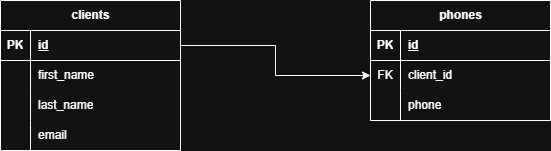

The diagram above was exported from draw.io. Its source (the exported page's mxGraphModel, read from the mxfile embedded in the PNG):
<mxGraphModel dx="1048" dy="1119" grid="1" gridSize="10" guides="1" tooltips="1" connect="1" arrows="1" fold="1" page="1" pageScale="1" pageWidth="850" pageHeight="1100" math="0" shadow="0">
  <root>
    <mxCell id="0" />
    <mxCell id="1" parent="0" />
    <mxCell id="J4z8uYgkNmlupmxEB2uG-1" value="phones" style="shape=table;startSize=30;container=1;collapsible=1;childLayout=tableLayout;fixedRows=1;rowLines=0;fontStyle=1;align=center;resizeLast=1;html=1;" vertex="1" parent="1">
      <mxGeometry x="520" y="320" width="180" height="120" as="geometry" />
    </mxCell>
    <mxCell id="J4z8uYgkNmlupmxEB2uG-2" value="" style="shape=tableRow;horizontal=0;startSize=0;swimlaneHead=0;swimlaneBody=0;fillColor=none;collapsible=0;dropTarget=0;points=[[0,0.5],[1,0.5]];portConstraint=eastwest;top=0;left=0;right=0;bottom=1;" vertex="1" parent="J4z8uYgkNmlupmxEB2uG-1">
      <mxGeometry y="30" width="180" height="30" as="geometry" />
    </mxCell>
    <mxCell id="J4z8uYgkNmlupmxEB2uG-3" value="PK" style="shape=partialRectangle;connectable=0;fillColor=none;top=0;left=0;bottom=0;right=0;fontStyle=1;overflow=hidden;whiteSpace=wrap;html=1;" vertex="1" parent="J4z8uYgkNmlupmxEB2uG-2">
      <mxGeometry width="30" height="30" as="geometry">
        <mxRectangle width="30" height="30" as="alternateBounds" />
      </mxGeometry>
    </mxCell>
    <mxCell id="J4z8uYgkNmlupmxEB2uG-4" value="id" style="shape=partialRectangle;connectable=0;fillColor=none;top=0;left=0;bottom=0;right=0;align=left;spacingLeft=6;fontStyle=5;overflow=hidden;whiteSpace=wrap;html=1;" vertex="1" parent="J4z8uYgkNmlupmxEB2uG-2">
      <mxGeometry x="30" width="150" height="30" as="geometry">
        <mxRectangle width="150" height="30" as="alternateBounds" />
      </mxGeometry>
    </mxCell>
    <mxCell id="J4z8uYgkNmlupmxEB2uG-5" value="" style="shape=tableRow;horizontal=0;startSize=0;swimlaneHead=0;swimlaneBody=0;fillColor=none;collapsible=0;dropTarget=0;points=[[0,0.5],[1,0.5]];portConstraint=eastwest;top=0;left=0;right=0;bottom=0;" vertex="1" parent="J4z8uYgkNmlupmxEB2uG-1">
      <mxGeometry y="60" width="180" height="30" as="geometry" />
    </mxCell>
    <mxCell id="J4z8uYgkNmlupmxEB2uG-6" value="FK" style="shape=partialRectangle;connectable=0;fillColor=none;top=0;left=0;bottom=0;right=0;editable=1;overflow=hidden;whiteSpace=wrap;html=1;" vertex="1" parent="J4z8uYgkNmlupmxEB2uG-5">
      <mxGeometry width="30" height="30" as="geometry">
        <mxRectangle width="30" height="30" as="alternateBounds" />
      </mxGeometry>
    </mxCell>
    <mxCell id="J4z8uYgkNmlupmxEB2uG-7" value="client_id" style="shape=partialRectangle;connectable=0;fillColor=none;top=0;left=0;bottom=0;right=0;align=left;spacingLeft=6;overflow=hidden;whiteSpace=wrap;html=1;" vertex="1" parent="J4z8uYgkNmlupmxEB2uG-5">
      <mxGeometry x="30" width="150" height="30" as="geometry">
        <mxRectangle width="150" height="30" as="alternateBounds" />
      </mxGeometry>
    </mxCell>
    <mxCell id="J4z8uYgkNmlupmxEB2uG-8" value="" style="shape=tableRow;horizontal=0;startSize=0;swimlaneHead=0;swimlaneBody=0;fillColor=none;collapsible=0;dropTarget=0;points=[[0,0.5],[1,0.5]];portConstraint=eastwest;top=0;left=0;right=0;bottom=0;" vertex="1" parent="J4z8uYgkNmlupmxEB2uG-1">
      <mxGeometry y="90" width="180" height="30" as="geometry" />
    </mxCell>
    <mxCell id="J4z8uYgkNmlupmxEB2uG-9" value="" style="shape=partialRectangle;connectable=0;fillColor=none;top=0;left=0;bottom=0;right=0;editable=1;overflow=hidden;whiteSpace=wrap;html=1;" vertex="1" parent="J4z8uYgkNmlupmxEB2uG-8">
      <mxGeometry width="30" height="30" as="geometry">
        <mxRectangle width="30" height="30" as="alternateBounds" />
      </mxGeometry>
    </mxCell>
    <mxCell id="J4z8uYgkNmlupmxEB2uG-10" value="phone" style="shape=partialRectangle;connectable=0;fillColor=none;top=0;left=0;bottom=0;right=0;align=left;spacingLeft=6;overflow=hidden;whiteSpace=wrap;html=1;" vertex="1" parent="J4z8uYgkNmlupmxEB2uG-8">
      <mxGeometry x="30" width="150" height="30" as="geometry">
        <mxRectangle width="150" height="30" as="alternateBounds" />
      </mxGeometry>
    </mxCell>
    <mxCell id="J4z8uYgkNmlupmxEB2uG-14" value="clients" style="shape=table;startSize=30;container=1;collapsible=1;childLayout=tableLayout;fixedRows=1;rowLines=0;fontStyle=1;align=center;resizeLast=1;html=1;" vertex="1" parent="1">
      <mxGeometry x="150" y="320" width="180" height="150" as="geometry" />
    </mxCell>
    <mxCell id="J4z8uYgkNmlupmxEB2uG-15" value="" style="shape=tableRow;horizontal=0;startSize=0;swimlaneHead=0;swimlaneBody=0;fillColor=none;collapsible=0;dropTarget=0;points=[[0,0.5],[1,0.5]];portConstraint=eastwest;top=0;left=0;right=0;bottom=1;" vertex="1" parent="J4z8uYgkNmlupmxEB2uG-14">
      <mxGeometry y="30" width="180" height="30" as="geometry" />
    </mxCell>
    <mxCell id="J4z8uYgkNmlupmxEB2uG-16" value="PK" style="shape=partialRectangle;connectable=0;fillColor=none;top=0;left=0;bottom=0;right=0;fontStyle=1;overflow=hidden;whiteSpace=wrap;html=1;" vertex="1" parent="J4z8uYgkNmlupmxEB2uG-15">
      <mxGeometry width="30" height="30" as="geometry">
        <mxRectangle width="30" height="30" as="alternateBounds" />
      </mxGeometry>
    </mxCell>
    <mxCell id="J4z8uYgkNmlupmxEB2uG-17" value="id" style="shape=partialRectangle;connectable=0;fillColor=none;top=0;left=0;bottom=0;right=0;align=left;spacingLeft=6;fontStyle=5;overflow=hidden;whiteSpace=wrap;html=1;" vertex="1" parent="J4z8uYgkNmlupmxEB2uG-15">
      <mxGeometry x="30" width="150" height="30" as="geometry">
        <mxRectangle width="150" height="30" as="alternateBounds" />
      </mxGeometry>
    </mxCell>
    <mxCell id="J4z8uYgkNmlupmxEB2uG-18" value="" style="shape=tableRow;horizontal=0;startSize=0;swimlaneHead=0;swimlaneBody=0;fillColor=none;collapsible=0;dropTarget=0;points=[[0,0.5],[1,0.5]];portConstraint=eastwest;top=0;left=0;right=0;bottom=0;" vertex="1" parent="J4z8uYgkNmlupmxEB2uG-14">
      <mxGeometry y="60" width="180" height="30" as="geometry" />
    </mxCell>
    <mxCell id="J4z8uYgkNmlupmxEB2uG-19" value="" style="shape=partialRectangle;connectable=0;fillColor=none;top=0;left=0;bottom=0;right=0;editable=1;overflow=hidden;whiteSpace=wrap;html=1;" vertex="1" parent="J4z8uYgkNmlupmxEB2uG-18">
      <mxGeometry width="30" height="30" as="geometry">
        <mxRectangle width="30" height="30" as="alternateBounds" />
      </mxGeometry>
    </mxCell>
    <mxCell id="J4z8uYgkNmlupmxEB2uG-20" value="first_name" style="shape=partialRectangle;connectable=0;fillColor=none;top=0;left=0;bottom=0;right=0;align=left;spacingLeft=6;overflow=hidden;whiteSpace=wrap;html=1;" vertex="1" parent="J4z8uYgkNmlupmxEB2uG-18">
      <mxGeometry x="30" width="150" height="30" as="geometry">
        <mxRectangle width="150" height="30" as="alternateBounds" />
      </mxGeometry>
    </mxCell>
    <mxCell id="J4z8uYgkNmlupmxEB2uG-21" value="" style="shape=tableRow;horizontal=0;startSize=0;swimlaneHead=0;swimlaneBody=0;fillColor=none;collapsible=0;dropTarget=0;points=[[0,0.5],[1,0.5]];portConstraint=eastwest;top=0;left=0;right=0;bottom=0;" vertex="1" parent="J4z8uYgkNmlupmxEB2uG-14">
      <mxGeometry y="90" width="180" height="30" as="geometry" />
    </mxCell>
    <mxCell id="J4z8uYgkNmlupmxEB2uG-22" value="" style="shape=partialRectangle;connectable=0;fillColor=none;top=0;left=0;bottom=0;right=0;editable=1;overflow=hidden;whiteSpace=wrap;html=1;" vertex="1" parent="J4z8uYgkNmlupmxEB2uG-21">
      <mxGeometry width="30" height="30" as="geometry">
        <mxRectangle width="30" height="30" as="alternateBounds" />
      </mxGeometry>
    </mxCell>
    <mxCell id="J4z8uYgkNmlupmxEB2uG-23" value="last_name" style="shape=partialRectangle;connectable=0;fillColor=none;top=0;left=0;bottom=0;right=0;align=left;spacingLeft=6;overflow=hidden;whiteSpace=wrap;html=1;" vertex="1" parent="J4z8uYgkNmlupmxEB2uG-21">
      <mxGeometry x="30" width="150" height="30" as="geometry">
        <mxRectangle width="150" height="30" as="alternateBounds" />
      </mxGeometry>
    </mxCell>
    <mxCell id="J4z8uYgkNmlupmxEB2uG-24" value="" style="shape=tableRow;horizontal=0;startSize=0;swimlaneHead=0;swimlaneBody=0;fillColor=none;collapsible=0;dropTarget=0;points=[[0,0.5],[1,0.5]];portConstraint=eastwest;top=0;left=0;right=0;bottom=0;" vertex="1" parent="J4z8uYgkNmlupmxEB2uG-14">
      <mxGeometry y="120" width="180" height="30" as="geometry" />
    </mxCell>
    <mxCell id="J4z8uYgkNmlupmxEB2uG-25" value="" style="shape=partialRectangle;connectable=0;fillColor=none;top=0;left=0;bottom=0;right=0;editable=1;overflow=hidden;whiteSpace=wrap;html=1;" vertex="1" parent="J4z8uYgkNmlupmxEB2uG-24">
      <mxGeometry width="30" height="30" as="geometry">
        <mxRectangle width="30" height="30" as="alternateBounds" />
      </mxGeometry>
    </mxCell>
    <mxCell id="J4z8uYgkNmlupmxEB2uG-26" value="email" style="shape=partialRectangle;connectable=0;fillColor=none;top=0;left=0;bottom=0;right=0;align=left;spacingLeft=6;overflow=hidden;whiteSpace=wrap;html=1;" vertex="1" parent="J4z8uYgkNmlupmxEB2uG-24">
      <mxGeometry x="30" width="150" height="30" as="geometry">
        <mxRectangle width="150" height="30" as="alternateBounds" />
      </mxGeometry>
    </mxCell>
    <mxCell id="J4z8uYgkNmlupmxEB2uG-27" style="edgeStyle=orthogonalEdgeStyle;rounded=0;orthogonalLoop=1;jettySize=auto;html=1;entryX=0;entryY=0.5;entryDx=0;entryDy=0;" edge="1" parent="1" source="J4z8uYgkNmlupmxEB2uG-15" target="J4z8uYgkNmlupmxEB2uG-5">
      <mxGeometry relative="1" as="geometry" />
    </mxCell>
  </root>
</mxGraphModel>